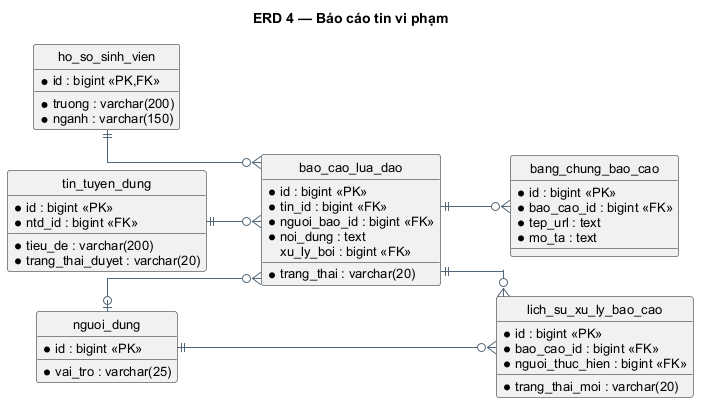

The diagram above was rendered by PlantUML. Its source (embedded in the PNG):
@startuml
skinparam defaultFontName Arial
skinparam defaultFontSize 13
skinparam shadowing false
skinparam backgroundColor white
skinparam ArrowColor #526779
skinparam entityBackgroundColor #EAF1FA
skinparam entityBorderColor #16324F
hide circle
left to right direction
skinparam linetype ortho
skinparam nodesep 40
skinparam ranksep 55
title ERD 4 — Báo cáo tin vi phạm
entity "nguoi_dung" as nguoi_dung {
 * id : bigint <<PK>>
 * vai_tro : varchar(25)
}
entity "ho_so_sinh_vien" as ho_so_sinh_vien {
 * id : bigint <<PK,FK>>
 * truong : varchar(200)
 * nganh : varchar(150)
}
entity "tin_tuyen_dung" as tin_tuyen_dung {
 * id : bigint <<PK>>
 * ntd_id : bigint <<FK>>
 * tieu_de : varchar(200)
 * trang_thai_duyet : varchar(20)
}
entity "bao_cao_lua_dao" as bao_cao_lua_dao {
 * id : bigint <<PK>>
 * tin_id : bigint <<FK>>
 * nguoi_bao_id : bigint <<FK>>
 * noi_dung : text
 * trang_thai : varchar(20)
   xu_ly_boi : bigint <<FK>>
}
entity "bang_chung_bao_cao" as bang_chung_bao_cao {
 * id : bigint <<PK>>
 * bao_cao_id : bigint <<FK>>
 * tep_url : text
 * mo_ta : text
}
entity "lich_su_xu_ly_bao_cao" as lich_su_xu_ly_bao_cao {
 * id : bigint <<PK>>
 * bao_cao_id : bigint <<FK>>
 * trang_thai_moi : varchar(20)
 * nguoi_thuc_hien : bigint <<FK>>
}
tin_tuyen_dung ||--o{ bao_cao_lua_dao
ho_so_sinh_vien ||--o{ bao_cao_lua_dao
nguoi_dung |o--o{ bao_cao_lua_dao
bao_cao_lua_dao ||--o{ bang_chung_bao_cao
bao_cao_lua_dao ||--o{ lich_su_xu_ly_bao_cao
nguoi_dung ||--o{ lich_su_xu_ly_bao_cao
@enduml